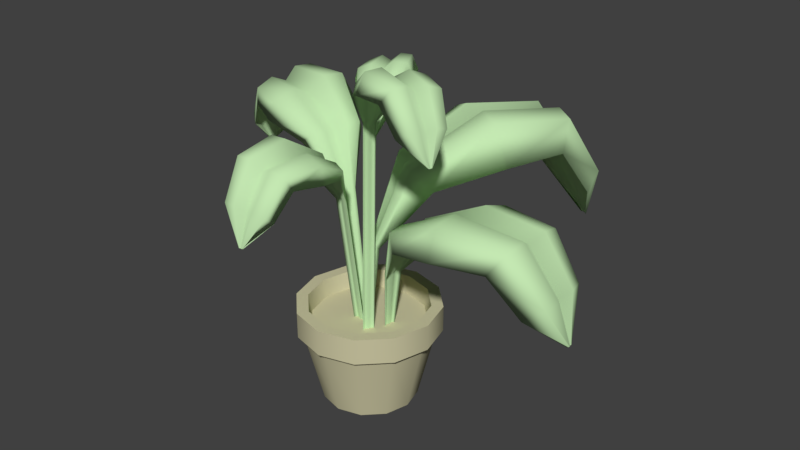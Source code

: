 # Source: plant.blend  (saved by Blender 2.79.0; exported with 4.5.12 LTS)
import bpy
from mathutils import Matrix  # noqa: F401  (used for matrix-valued properties, if any)

bpy.ops.wm.read_factory_settings(use_empty=True)
scene = bpy.context.scene
scene.name = 'Scene'

# ---- collections
col_collection_1 = bpy.data.collections.new('Collection 1'); scene.collection.children.link(col_collection_1)

# ---- materials (node trees are filled in below, after node groups)
mat_mat_pot = bpy.data.materials.new('Mat_Pot')
mat_mat_pot.alpha_threshold = 0.0
mat_mat_pot.use_transparent_shadow = False
mat_mat_pot.diffuse_color = (0.5926, 0.5626, 0.3599, 1.0)
mat_mat_pot.roughness = 0.5
mat_mat_plant = bpy.data.materials.new('Mat_Plant')
mat_mat_plant.alpha_threshold = 0.0
mat_mat_plant.use_transparent_shadow = False
mat_mat_plant.diffuse_color = (0.5498, 0.8, 0.4448, 1.0)
mat_mat_plant.roughness = 0.5

# ---- material node trees

# ---- world
world_world = bpy.data.worlds.new('World'); scene.world = world_world
world_world.color = (0.05088, 0.05088, 0.05088)
world_world.use_sun_shadow = False
world_world.sun_shadow_jitter_overblur = 0.0
world_world.cycles.sampling_method = 'MANUAL'

# ---- meshes
me_cylinder = bpy.data.meshes.new('Cylinder')
me_cylinder.from_pydata([(-2.876e-08, -0.003599, -0.1836), (-2.408e-08, 0.2822, -0.2539), (0.09182, -0.003599, -0.159), (0.127, 0.2822, -0.2199), (0.159, -0.003599, -0.09182), (0.2199, 0.2822, -0.127), (0.1836, -0.003599, -1.115e-07), (0.2539, 0.2822, -1.221e-07), (0.159, -0.003599, 0.09182), (0.2199, 0.2822, 0.127), (0.09182, -0.003599, 0.159), (0.127, 0.2822, 0.2199), (-1.031e-09, -0.003599, 0.1836), (1.426e-08, 0.2822, 0.2539), (-0.09182, -0.003599, 0.159), (-0.127, 0.2822, 0.2199), (-0.159, -0.003599, 0.09182), (-0.2199, 0.2822, 0.127), (-0.1836, -0.003599, -3.492e-08), (-0.2539, 0.2822, -1.615e-08), (-0.159, -0.003599, -0.09182), (-0.2199, 0.2822, -0.127), (-0.09182, -0.003599, -0.159), (-0.127, 0.2822, -0.2199), (-2.149e-08, 0.2838, -0.2774), (0.1387, 0.2838, -0.2402), (0.2402, 0.2838, -0.1387), (0.2774, 0.2838, -1.243e-07), (0.2402, 0.2838, 0.1387), (0.1387, 0.2838, 0.2402), (2.039e-08, 0.2838, 0.2774), (-0.1387, 0.2838, 0.2402), (-0.2402, 0.2838, 0.1387), (-0.2774, 0.2838, -8.546e-09), (-0.2402, 0.2838, -0.1387), (-0.1387, 0.2838, -0.2402), (-2.149e-08, 0.3852, -0.2774), (0.1387, 0.3852, -0.2402), (0.2402, 0.3852, -0.1387), (0.2774, 0.3852, -1.287e-07), (0.2402, 0.3852, 0.1387), (0.1387, 0.3852, 0.2402), (2.039e-08, 0.3852, 0.2774), (-0.1387, 0.3852, 0.2402), (-0.2402, 0.3852, 0.1387), (-0.2774, 0.3852, -1.298e-08), (-0.2402, 0.3852, -0.1387), (-0.1387, 0.3852, -0.2402), (-2.605e-08, 0.3852, -0.2325), (0.1162, 0.3852, -0.2013), (0.2013, 0.3852, -0.1162), (0.2325, 0.3852, -1.233e-07), (0.2013, 0.3852, 0.1162), (0.1162, 0.3852, 0.2013), (9.046e-09, 0.3852, 0.2325), (-0.1162, 0.3852, 0.2013), (-0.2013, 0.3852, 0.1162), (-0.2325, 0.3852, -2.636e-08), (-0.2013, 0.3852, -0.1162), (-0.1162, 0.3852, -0.2013), (0.08903, 0.3094, -0.01411), (0.09209, 0.3094, -0.006555), (0.09487, 0.3094, 0.01734), (0.09208, 0.3094, -0.02378), (0.0865, 0.3094, 0.0105), (0.08611, 0.3094, 0.001699), (0.09845, 0.3094, -0.02677), (0.09106, 0.3094, -0.02433), (0.08737, 0.3094, -0.01427), (0.09059, 0.3094, -0.006487), (0.08454, 0.3094, 0.001295), (0.08509, 0.3094, 0.01096), (0.1072, 0.5416, -0.01651), (0.1123, 0.5397, -0.003045), (0.117, 0.538, 0.03952), (0.1123, 0.5398, -0.03373), (0.103, 0.5432, 0.02734), (0.1023, 0.5434, 0.01166), (0.123, 0.5358, -0.03905), (0.1106, 0.5404, -0.03471), (0.1044, 0.5427, -0.01679), (0.1098, 0.5407, -0.002924), (0.0997, 0.5444, 0.01094), (0.1006, 0.5441, 0.02816), (0.2222, 0.7621, -0.0586), (0.239, 0.7482, -0.004889), (0.2542, 0.7356, 0.1649), (0.239, 0.7483, -0.1273), (0.2084, 0.7736, 0.1164), (0.2062, 0.7753, 0.05378), (0.2738, 0.7194, -0.1486), (0.2334, 0.7529, -0.1312), (0.2131, 0.7696, -0.05972), (0.2308, 0.755, -0.004406), (0.1976, 0.7825, 0.05091), (0.2006, 0.78, 0.1196), (0.4495, 0.8668, -0.08492), (0.455, 0.8353, -0.006042), (0.4601, 0.8067, 0.2433), (0.455, 0.8354, -0.1858), (0.4449, 0.8927, 0.172), (0.4442, 0.8968, 0.08011), (0.4666, 0.7699, -0.217), (0.4532, 0.8459, -0.1916), (0.4465, 0.8839, -0.08656), (0.4523, 0.8507, -0.005332), (0.4413, 0.9129, 0.07589), (0.4423, 0.9073, 0.1768), (0.6842, 0.8592, -0.07186), (0.6706, 0.836, -0.00547), (0.6583, 0.8149, 0.2044), (0.6707, 0.836, -0.1568), (0.6954, 0.8784, 0.1444), (0.6971, 0.8814, 0.06704), (0.6425, 0.7877, -0.183), (0.6752, 0.8438, -0.1616), (0.6915, 0.8718, -0.07324), (0.6773, 0.8474, -0.004872), (0.7041, 0.8933, 0.0635), (0.7016, 0.8891, 0.1484), (0.8073, 0.7019, -0.05873), (0.7891, 0.6898, -0.004895), (0.7726, 0.6788, 0.1653), (0.7891, 0.6898, -0.1276), (0.8223, 0.7118, 0.1166), (0.8246, 0.7134, 0.0539), (0.7513, 0.6648, -0.1489), (0.7952, 0.6939, -0.1315), (0.8171, 0.7084, -0.05985), (0.798, 0.6957, -0.00441), (0.8339, 0.7195, 0.05103), (0.8307, 0.7174, 0.1199), (0.8543, 0.5428, -0.007173), (0.8525, 0.5424, -0.002636), (0.8509, 0.542, 0.01171), (0.8525, 0.5424, -0.01298), (0.8558, 0.5432, 0.007605), (0.856, 0.5432, 0.002319), (0.8488, 0.5415, -0.01477), (0.8531, 0.5425, -0.01331), (0.8553, 0.5431, -0.007267), (0.8534, 0.5426, -0.002595), (0.8569, 0.5435, 0.002077), (0.8566, 0.5434, 0.007882), (0.01158, 0.3113, 0.02362), (0.02043, 0.3113, 0.02539), (0.04418, 0.3113, 0.03738), (0.004517, 0.3113, 0.01491), (0.03277, 0.3113, 0.04095), (0.02441, 0.3113, 0.03595), (0.005638, 0.3113, 0.007212), (0.003387, 0.3113, 0.01552), (0.01043, 0.3113, 0.02506), (0.01958, 0.3113, 0.02682), (0.02308, 0.3113, 0.03715), (0.03234, 0.3113, 0.04254), (0.01375, 0.6395, -0.003117), (0.02931, 0.637, 0.0003531), (0.07144, 0.6347, 0.02199), (0.0009566, 0.637, -0.01832), (0.05167, 0.6416, 0.02749), (0.03679, 0.6419, 0.01855), (0.002525, 0.6318, -0.03139), (-0.000989, 0.6378, -0.01734), (0.0118, 0.6409, -0.0007233), (0.02789, 0.6382, 0.002748), (0.03453, 0.6432, 0.02054), (0.05099, 0.6427, 0.03018), (0.04494, 0.9324, -0.135), (0.1048, 0.9139, -0.1178), (0.2709, 0.8972, -0.02836), (-0.008331, 0.914, -0.1923), (0.1981, 0.9476, -0.01561), (0.139, 0.9499, -0.05175), (-0.006697, 0.8757, -0.2374), (-0.01535, 0.9201, -0.1895), (0.03837, 0.9424, -0.1272), (0.1002, 0.923, -0.1099), (0.1311, 0.9594, -0.04554), (0.1964, 0.9561, -0.00646), (0.1591, 1.071, -0.3609), (0.2353, 1.03, -0.318), (0.4687, 0.9916, -0.1707), (0.06927, 1.03, -0.4275), (0.3935, 1.106, -0.2001), (0.3082, 1.111, -0.2554), (0.04753, 0.9428, -0.4571), (0.06284, 1.044, -0.4292), (0.1557, 1.094, -0.3591), (0.2343, 1.05, -0.315), (0.3026, 1.133, -0.2554), (0.3964, 1.125, -0.1948), (0.3141, 1.061, -0.5697), (0.3672, 1.03, -0.5167), (0.5535, 1.002, -0.3775), (0.2275, 1.031, -0.6089), (0.5206, 1.087, -0.4482), (0.4503, 1.091, -0.497), (0.1861, 0.9664, -0.5989), (0.2257, 1.041, -0.616), (0.3173, 1.078, -0.5773), (0.3718, 1.046, -0.5225), (0.4512, 1.107, -0.5055), (0.5282, 1.101, -0.4515), (0.4012, 0.8523, -0.6753), (0.4399, 0.8363, -0.6257), (0.587, 0.8218, -0.5068), (0.3266, 0.8364, -0.7005), (0.5723, 0.8656, -0.5823), (0.5158, 0.8676, -0.6227), (0.2839, 0.8031, -0.6786), (0.3267, 0.8417, -0.7085), (0.4062, 0.861, -0.6851), (0.4457, 0.8442, -0.6337), (0.5188, 0.8758, -0.6331), (0.5804, 0.873, -0.5881), (0.4775, 0.6411, -0.6873), (0.4806, 0.6405, -0.6829), (0.4928, 0.6399, -0.6727), (0.471, 0.6405, -0.6892), (0.492, 0.6416, -0.6797), (0.4873, 0.6416, -0.6831), (0.4671, 0.6393, -0.6869), (0.4711, 0.6407, -0.69), (0.478, 0.6414, -0.6883), (0.4812, 0.6408, -0.6837), (0.4876, 0.6419, -0.6841), (0.4928, 0.6418, -0.6803), (-0.006166, 0.3132, 0.03334), (-0.01458, 0.3132, 0.0366), (-0.04105, 0.3132, 0.03926), (0.004476, 0.3132, 0.03688), (-0.03335, 0.3132, 0.03012), (-0.0236, 0.3132, 0.02984), (0.00767, 0.3132, 0.04398), (0.005102, 0.3132, 0.03576), (-0.005963, 0.3132, 0.0315), (-0.01463, 0.3132, 0.03494), (-0.02313, 0.3132, 0.02811), (-0.03383, 0.3132, 0.02855), (-0.02457, 0.8227, 0.0933), (-0.03318, 0.8212, 0.09642), (-0.0603, 0.8199, 0.09896), (-0.01366, 0.8212, 0.09672), (-0.05242, 0.8239, 0.09018), (-0.04244, 0.824, 0.08992), (-0.01038, 0.8182, 0.1035), (-0.01302, 0.8217, 0.09564), (-0.02436, 0.8234, 0.09153), (-0.03323, 0.8219, 0.09482), (-0.04195, 0.8248, 0.08825), (-0.05292, 0.8245, 0.08867), (0.001076, 0.9911, 0.1669), (-0.03326, 0.9805, 0.177), (-0.1414, 0.9709, 0.185), (0.04463, 0.9805, 0.1782), (-0.1101, 0.9998, 0.1564), (-0.07026, 1.001, 0.1556), (0.05779, 0.9585, 0.2006), (0.04718, 0.9841, 0.1747), (0.001877, 0.9969, 0.1611), (-0.03349, 0.9857, 0.1718), (-0.06835, 1.007, 0.1502), (-0.1121, 1.005, 0.1514), (0.01557, 1.071, 0.3117), (-0.03467, 1.047, 0.3145), (-0.1934, 1.025, 0.3152), (0.07971, 1.047, 0.3162), (-0.1478, 1.091, 0.3063), (-0.08936, 1.094, 0.3067), (0.09943, 0.9971, 0.3239), (0.08338, 1.055, 0.3151), (0.01664, 1.084, 0.3098), (-0.03509, 1.059, 0.3127), (-0.08666, 1.106, 0.3049), (-0.1509, 1.102, 0.3046), (0.004936, 1.065, 0.4609), (-0.03717, 1.048, 0.4516), (-0.1706, 1.031, 0.4417), (0.05911, 1.048, 0.4532), (-0.1327, 1.08, 0.4659), (-0.08356, 1.082, 0.4677), (0.07608, 1.011, 0.4355), (0.06214, 1.054, 0.4561), (0.005742, 1.075, 0.4656), (-0.03761, 1.056, 0.4559), (-0.08137, 1.091, 0.4722), (-0.1354, 1.088, 0.4698), (-0.004636, 0.9451, 0.5391), (-0.0387, 0.9358, 0.527), (-0.1468, 0.9275, 0.5148), (0.03936, 0.9359, 0.5282), (-0.1163, 0.9527, 0.5469), (-0.07646, 0.9539, 0.549), (0.05327, 0.9167, 0.5044), (0.0418, 0.939, 0.5321), (-0.004021, 0.9501, 0.5454), (-0.0391, 0.9404, 0.5326), (-0.07472, 0.9586, 0.555), (-0.1185, 0.9569, 0.5522), (-0.0379, 0.8236, 0.5685), (-0.04077, 0.8232, 0.5673), (-0.04988, 0.8229, 0.5661), (-0.03419, 0.8232, 0.5674), (-0.04732, 0.8238, 0.5693), (-0.04396, 0.8239, 0.5695), (-0.03301, 0.8225, 0.5651), (-0.03399, 0.8233, 0.5678), (-0.03785, 0.8238, 0.5691), (-0.0408, 0.8234, 0.5679), (-0.04381, 0.8241, 0.5701), (-0.0475, 0.824, 0.5698), (-0.05415, 0.3102, -0.00784), (-0.05526, 0.3102, -0.01875), (-0.04986, 0.3102, -0.05065), (-0.06173, 0.3102, 0.003497), (-0.04162, 0.3102, -0.03868), (-0.04443, 0.3102, -0.02716), (-0.07108, 0.3102, 0.004959), (-0.06062, 0.3102, 0.004592), (-0.05206, 0.3102, -0.007011), (-0.0533, 0.3102, -0.01827), (-0.04255, 0.3102, -0.02605), (-0.03962, 0.3102, -0.03874), (-0.1226, 0.7907, -0.02233), (-0.1235, 0.7889, -0.03343), (-0.1178, 0.7873, -0.06605), (-0.1302, 0.7889, -0.01064), (-0.11, 0.7921, -0.05398), (-0.1129, 0.7923, -0.04219), (-0.1392, 0.7853, -0.008987), (-0.1291, 0.7895, -0.009538), (-0.1206, 0.7916, -0.02152), (-0.1216, 0.7898, -0.03298), (-0.1111, 0.7932, -0.04109), (-0.1081, 0.7929, -0.05408), (-0.2172, 0.9955, -0.01595), (-0.218, 0.9826, -0.05948), (-0.1926, 0.9709, -0.1889), (-0.2445, 0.9826, 0.03148), (-0.169, 1.006, -0.1429), (-0.181, 1.008, -0.09597), (-0.275, 0.9558, 0.0397), (-0.2412, 0.9869, 0.03559), (-0.2107, 1.002, -0.01315), (-0.2118, 0.9889, -0.05806), (-0.1752, 1.014, -0.09197), (-0.1626, 1.012, -0.1437), (-0.3917, 1.093, -0.04559), (-0.3787, 1.063, -0.1054), (-0.3285, 1.037, -0.2917), (-0.4176, 1.064, 0.02816), (-0.3326, 1.117, -0.2354), (-0.352, 1.121, -0.167), (-0.433, 1.003, 0.04882), (-0.4175, 1.073, 0.03283), (-0.3898, 1.109, -0.04372), (-0.3765, 1.078, -0.1053), (-0.3508, 1.136, -0.1633), (-0.3297, 1.13, -0.2384), (-0.5632, 1.086, -0.1061), (-0.5387, 1.064, -0.1525), (-0.4842, 1.044, -0.3057), (-0.5715, 1.064, -0.04007), (-0.5247, 1.104, -0.2691), (-0.5427, 1.106, -0.2121), (-0.5563, 1.019, -0.01449), (-0.5759, 1.071, -0.03746), (-0.5689, 1.097, -0.1067), (-0.5436, 1.075, -0.1544), (-0.5486, 1.117, -0.2109), (-0.5285, 1.114, -0.2735), (-0.6518, 0.9395, -0.1425), (-0.6266, 0.9283, -0.1785), (-0.5775, 0.9181, -0.3014), (-0.6532, 0.9283, -0.0874), (-0.625, 0.9487, -0.276), (-0.6403, 0.9502, -0.2299), (-0.6297, 0.905, -0.06341), (-0.6586, 0.9321, -0.0858), (-0.6593, 0.9456, -0.1438), (-0.6331, 0.9338, -0.1808), (-0.6478, 0.9559, -0.2298), (-0.6305, 0.9539, -0.2802), (-0.6755, 0.7918, -0.191), (-0.6732, 0.7913, -0.1939), (-0.6689, 0.791, -0.2042), (-0.6755, 0.7913, -0.1863), (-0.6734, 0.7921, -0.2023), (-0.6747, 0.7922, -0.1984), (-0.6731, 0.7905, -0.1841), (-0.676, 0.7915, -0.1861), (-0.6763, 0.792, -0.1911), (-0.6739, 0.7915, -0.1942), (-0.6755, 0.7924, -0.1984), (-0.674, 0.7923, -0.2026), (0.05506, 0.3059, 0.06026), (0.05493, 0.3059, 0.06828), (0.04827, 0.3059, 0.09099), (0.06154, 0.3059, 0.05268), (0.04331, 0.3059, 0.08159), (0.04634, 0.3059, 0.07346), (0.06846, 0.3059, 0.05242), (0.06083, 0.3059, 0.05179), (0.05362, 0.3059, 0.05948), (0.05354, 0.3059, 0.06777), (0.04507, 0.3059, 0.07249), (0.04185, 0.3059, 0.08146), (0.104, 1.151, 0.09558), (0.1037, 1.15, 0.1037), (0.09674, 1.148, 0.1269), (0.1105, 1.15, 0.08774), (0.09214, 1.152, 0.1175), (0.09526, 1.152, 0.1092), (0.1172, 1.147, 0.08732), (0.1098, 1.15, 0.08685), (0.1026, 1.152, 0.09482), (0.1024, 1.15, 0.1032), (0.09405, 1.153, 0.1082), (0.09072, 1.152, 0.1174), (0.1733, 1.301, 0.09907), (0.1701, 1.291, 0.1308), (0.1405, 1.283, 0.2226), (0.1972, 1.291, 0.06697), (0.1274, 1.308, 0.1872), (0.1401, 1.31, 0.1541), (0.22, 1.272, 0.06361), (0.1951, 1.294, 0.06369), (0.1688, 1.306, 0.09648), (0.1657, 1.296, 0.1292), (0.1362, 1.314, 0.1507), (0.1226, 1.313, 0.1872), (0.2975, 1.372, 0.1356), (0.2829, 1.35, 0.1779), (0.2304, 1.331, 0.3089), (0.3227, 1.35, 0.08425), (0.2383, 1.389, 0.2684), (0.2582, 1.392, 0.2204), (0.3356, 1.306, 0.07057), (0.323, 1.358, 0.08085), (0.2962, 1.383, 0.1341), (0.2813, 1.361, 0.1777), (0.2577, 1.403, 0.2176), (0.2359, 1.399, 0.2704), (0.4168, 1.367, 0.1943), (0.3951, 1.351, 0.2259), (0.3423, 1.336, 0.3325), (0.4286, 1.351, 0.147), (0.3749, 1.38, 0.3094), (0.3929, 1.382, 0.2695), (0.4197, 1.318, 0.1271), (0.432, 1.356, 0.1455), (0.421, 1.375, 0.1952), (0.3984, 1.359, 0.2277), (0.3973, 1.39, 0.2692), (0.3772, 1.387, 0.3129), (0.4781, 1.26, 0.2283), (0.4567, 1.251, 0.2523), (0.4105, 1.244, 0.3374), (0.4838, 1.252, 0.1884), (0.4471, 1.266, 0.323), (0.4622, 1.267, 0.2908), (0.4688, 1.234, 0.169), (0.4879, 1.254, 0.1877), (0.4834, 1.264, 0.2299), (0.4612, 1.256, 0.2546), (0.4677, 1.272, 0.2914), (0.4508, 1.27, 0.3266), (0.4912, 1.152, 0.2656), (0.4892, 1.151, 0.2675), (0.4852, 1.151, 0.2747), (0.4915, 1.151, 0.2622), (0.4887, 1.152, 0.2736), (0.4899, 1.152, 0.2709), (0.49, 1.151, 0.2604), (0.4919, 1.151, 0.2621), (0.4917, 1.152, 0.2657), (0.4897, 1.151, 0.2678), (0.4905, 1.152, 0.271), (0.489, 1.152, 0.2739), (-0.03675, 0.2688, -0.009023), (-0.03192, 0.2688, -0.01417), (-0.01417, 0.2688, -0.025), (-0.04545, 0.2688, -0.007922), (-0.0165, 0.2688, -0.01595), (-0.02327, 0.2688, -0.01245), (-0.0501, 0.2688, -0.01184), (-0.04551, 0.2688, -0.00692), (-0.03627, 0.2688, -0.007661), (-0.03132, 0.2688, -0.01301), (-0.02302, 0.2688, -0.01107), (-0.01563, 0.2688, -0.01501), (-0.04773, 1.011, -0.06094), (-0.04271, 1.01, -0.06605), (-0.02446, 1.009, -0.07701), (-0.05657, 1.01, -0.05966), (-0.02704, 1.012, -0.06816), (-0.03399, 1.012, -0.0646), (-0.06119, 1.008, -0.06335), (-0.05666, 1.011, -0.05868), (-0.04727, 1.012, -0.05962), (-0.04213, 1.011, -0.06494), (-0.03377, 1.013, -0.06326), (-0.02618, 1.013, -0.06726), (-0.09068, 1.143, -0.1041), (-0.06992, 1.135, -0.1229), (0.003611, 1.127, -0.1651), (-0.1252, 1.135, -0.09736), (-0.008782, 1.15, -0.1343), (-0.0366, 1.151, -0.1203), (-0.1421, 1.118, -0.1087), (-0.1258, 1.138, -0.09402), (-0.08929, 1.148, -0.09977), (-0.06799, 1.139, -0.1193), (-0.0361, 1.155, -0.1158), (-0.005688, 1.154, -0.1315), (-0.1499, 1.206, -0.2013), (-0.1154, 1.187, -0.2202), (-0.003845, 1.17, -0.2744), (-0.1966, 1.187, -0.1828), (-0.03289, 1.221, -0.2527), (-0.07424, 1.223, -0.2332), (-0.2131, 1.148, -0.1815), (-0.1988, 1.193, -0.1807), (-0.15, 1.216, -0.1996), (-0.1145, 1.196, -0.2191), (-0.07555, 1.233, -0.2311), (-0.03018, 1.23, -0.2525), (-0.1929, 1.201, -0.31), (-0.16, 1.187, -0.3177), (-0.06269, 1.175, -0.3558), (-0.2284, 1.187, -0.2862), (-0.09751, 1.212, -0.3601), (-0.1328, 1.214, -0.3448), (-0.2344, 1.158, -0.268), (-0.2315, 1.192, -0.2873), (-0.195, 1.209, -0.313), (-0.1612, 1.194, -0.3208), (-0.1359, 1.221, -0.3472), (-0.09698, 1.219, -0.3637), (-0.2125, 1.107, -0.3683), (-0.1844, 1.1, -0.3713), (-0.1041, 1.093, -0.3993), (-0.2399, 1.1, -0.3458), (-0.1365, 1.113, -0.4116), (-0.1653, 1.114, -0.3996), (-0.2416, 1.085, -0.3243), (-0.2429, 1.102, -0.3477), (-0.2151, 1.111, -0.3725), (-0.1861, 1.103, -0.3755), (-0.1685, 1.118, -0.4032), (-0.1367, 1.116, -0.4161), (-0.1991, 1.012, -0.4003), (-0.1966, 1.012, -0.4004), (-0.1898, 1.012, -0.4027), (-0.2013, 1.012, -0.3983), (-0.1927, 1.012, -0.404), (-0.1951, 1.012, -0.403), (-0.2013, 1.011, -0.3962), (-0.2016, 1.012, -0.3985), (-0.1993, 1.012, -0.4007), (-0.1968, 1.012, -0.4008), (-0.1954, 1.012, -0.4034), (-0.1927, 1.012, -0.4045), (-2.149e-08, 0.2838, -0.2774), (0.1387, 0.2838, -0.2402), (0.2402, 0.2838, -0.1387), (0.2774, 0.2838, -1.243e-07), (0.2402, 0.2838, 0.1387), (0.1387, 0.2838, 0.2402), (2.039e-08, 0.2838, 0.2774), (-0.1387, 0.2838, 0.2402), (-0.2402, 0.2838, 0.1387), (-0.2774, 0.2838, -8.546e-09), (-0.2402, 0.2838, -0.1387), (-0.1387, 0.2838, -0.2402), (-2.149e-08, 0.3852, -0.2774), (0.1387, 0.3852, -0.2402), (0.2402, 0.3852, -0.1387), (0.2774, 0.3852, -1.287e-07), (0.2402, 0.3852, 0.1387), (0.1387, 0.3852, 0.2402), (2.039e-08, 0.3852, 0.2774), (-0.1387, 0.3852, 0.2402), (-0.2402, 0.3852, 0.1387), (-0.2774, 0.3852, -1.298e-08), (-0.2402, 0.3852, -0.1387), (-0.1387, 0.3852, -0.2402), (-2.749e-08, 0.3168, -0.2193), (0.1097, 0.3168, -0.19), (0.19, 0.3168, -0.1097), (0.2193, 0.3168, -1.193e-07), (0.19, 0.3168, 0.1097), (0.1097, 0.3168, 0.19), (5.63e-09, 0.3168, 0.2193), (-0.1097, 0.3168, 0.19), (-0.19, 0.3168, 0.1097), (-0.2193, 0.3168, -2.779e-08), (-0.19, 0.3168, -0.1097), (-0.1097, 0.3168, -0.19), (-2.876e-08, -0.003599, -0.1836), (-2.408e-08, 0.2822, -0.2539), (0.09182, -0.003599, -0.159), (0.127, 0.2822, -0.2199), (0.159, -0.003599, -0.09182), (0.2199, 0.2822, -0.127), (0.1836, -0.003599, -1.115e-07), (0.2539, 0.2822, -1.221e-07), (0.159, -0.003599, 0.09182), (0.2199, 0.2822, 0.127), (0.09182, -0.003599, 0.159), (0.127, 0.2822, 0.2199), (-1.031e-09, -0.003599, 0.1836), (1.426e-08, 0.2822, 0.2539), (-0.09182, -0.003599, 0.159), (-0.127, 0.2822, 0.2199), (-0.159, -0.003599, 0.09182), (-0.2199, 0.2822, 0.127), (-0.1836, -0.003599, -3.492e-08), (-0.2539, 0.2822, -1.615e-08), (-0.159, -0.003599, -0.09182), (-0.2199, 0.2822, -0.127), (-0.09182, -0.003599, -0.159), (-0.127, 0.2822, -0.2199), (-2.605e-08, 0.3852, -0.2325), (0.1162, 0.3852, -0.2013), (0.2013, 0.3852, -0.1162), (0.2325, 0.3852, -1.233e-07), (0.2013, 0.3852, 0.1162), (0.1162, 0.3852, 0.2013), (9.046e-09, 0.3852, 0.2325), (-0.1162, 0.3852, 0.2013), (-0.2013, 0.3852, 0.1162), (-0.2325, 0.3852, -2.636e-08), (-0.2013, 0.3852, -0.1162), (-0.1162, 0.3852, -0.2013), (-2.749e-08, 0.3168, -0.2193), (0.1097, 0.3168, -0.19), (0.19, 0.3168, -0.1097), (0.2193, 0.3168, -1.193e-07), (0.19, 0.3168, 0.1097), (0.1097, 0.3168, 0.19), (5.63e-09, 0.3168, 0.2193), (-0.1097, 0.3168, 0.19), (-0.19, 0.3168, 0.1097), (-0.2193, 0.3168, -2.779e-08), (-0.19, 0.3168, -0.1097), (-0.1097, 0.3168, -0.19)], [], [(19, 17, 32, 33), (0, 2, 4, 6, 8, 10, 12, 14, 16, 18, 20, 22), (17, 15, 31, 32), (15, 13, 30, 31), (13, 11, 29, 30), (11, 9, 28, 29), (9, 7, 27, 28), (1, 23, 35, 24), (3, 1, 24, 25), (7, 5, 26, 27), (23, 21, 34, 35), (5, 3, 25, 26), (21, 19, 33, 34), (47, 46, 58, 59), (37, 36, 48, 49), (44, 43, 55, 56), (41, 40, 52, 53), (36, 47, 59, 48), (38, 37, 49, 50), (45, 44, 56, 57), (42, 41, 53, 54), (39, 38, 50, 51), (46, 45, 57, 58), (43, 42, 54, 55), (40, 39, 51, 52), (67, 79, 78, 66), (66, 78, 75, 63), (71, 83, 82, 70), (60, 72, 73, 61), (68, 80, 79, 67), (64, 76, 74, 62), (61, 73, 77, 65), (69, 81, 80, 68), (63, 75, 72, 60), (62, 74, 83, 71), (65, 77, 76, 64), (70, 82, 81, 69), (74, 86, 95, 83), (73, 85, 89, 77), (81, 93, 92, 80), (75, 87, 84, 72), (77, 89, 88, 76), (82, 94, 93, 81), (72, 84, 85, 73), (79, 91, 90, 78), (78, 90, 87, 75), (83, 95, 94, 82), (80, 92, 91, 79), (76, 88, 86, 74), (88, 100, 98, 86), (86, 98, 107, 95), (85, 97, 101, 89), (93, 105, 104, 92), (87, 99, 96, 84), (89, 101, 100, 88), (94, 106, 105, 93), (91, 103, 102, 90), (90, 102, 99, 87), (95, 107, 106, 94), (84, 96, 97, 85), (92, 104, 103, 91), (100, 112, 110, 98), (98, 110, 119, 107), (97, 109, 113, 101), (105, 117, 116, 104), (99, 111, 108, 96), (101, 113, 112, 100), (106, 118, 117, 105), (103, 115, 114, 102), (102, 114, 111, 99), (107, 119, 118, 106), (96, 108, 109, 97), (104, 116, 115, 103), (116, 128, 127, 115), (112, 124, 122, 110), (110, 122, 131, 119), (109, 121, 125, 113), (117, 129, 128, 116), (111, 123, 120, 108), (113, 125, 124, 112), (118, 130, 129, 117), (115, 127, 126, 114), (114, 126, 123, 111), (119, 131, 130, 118), (108, 120, 121, 109), (120, 132, 133, 121), (128, 140, 139, 127), (124, 136, 134, 122), (122, 134, 143, 131), (121, 133, 137, 125), (129, 141, 140, 128), (123, 135, 132, 120), (125, 137, 136, 124), (130, 142, 141, 129), (127, 139, 138, 126), (126, 138, 135, 123), (131, 143, 142, 130), (151, 163, 162, 150), (150, 162, 159, 147), (155, 167, 166, 154), (144, 156, 157, 145), (152, 164, 163, 151), (148, 160, 158, 146), (145, 157, 161, 149), (153, 165, 164, 152), (147, 159, 156, 144), (146, 158, 167, 155), (149, 161, 160, 148), (154, 166, 165, 153), (158, 170, 179, 167), (157, 169, 173, 161), (165, 177, 176, 164), (159, 171, 168, 156), (161, 173, 172, 160), (166, 178, 177, 165), (156, 168, 169, 157), (163, 175, 174, 162), (162, 174, 171, 159), (167, 179, 178, 166), (164, 176, 175, 163), (160, 172, 170, 158), (172, 184, 182, 170), (170, 182, 191, 179), (169, 181, 185, 173), (177, 189, 188, 176), (171, 183, 180, 168), (173, 185, 184, 172), (178, 190, 189, 177), (175, 187, 186, 174), (174, 186, 183, 171), (179, 191, 190, 178), (168, 180, 181, 169), (176, 188, 187, 175), (184, 196, 194, 182), (182, 194, 203, 191), (181, 193, 197, 185), (189, 201, 200, 188), (183, 195, 192, 180), (185, 197, 196, 184), (190, 202, 201, 189), (187, 199, 198, 186), (186, 198, 195, 183), (191, 203, 202, 190), (180, 192, 193, 181), (188, 200, 199, 187), (200, 212, 211, 199), (196, 208, 206, 194), (194, 206, 215, 203), (193, 205, 209, 197), (201, 213, 212, 200), (195, 207, 204, 192), (197, 209, 208, 196), (202, 214, 213, 201), (199, 211, 210, 198), (198, 210, 207, 195), (203, 215, 214, 202), (192, 204, 205, 193), (204, 216, 217, 205), (212, 224, 223, 211), (208, 220, 218, 206), (206, 218, 227, 215), (205, 217, 221, 209), (213, 225, 224, 212), (207, 219, 216, 204), (209, 221, 220, 208), (214, 226, 225, 213), (211, 223, 222, 210), (210, 222, 219, 207), (215, 227, 226, 214), (235, 247, 246, 234), (234, 246, 243, 231), (239, 251, 250, 238), (228, 240, 241, 229), (236, 248, 247, 235), (232, 244, 242, 230), (229, 241, 245, 233), (237, 249, 248, 236), (231, 243, 240, 228), (230, 242, 251, 239), (233, 245, 244, 232), (238, 250, 249, 237), (242, 254, 263, 251), (241, 253, 257, 245), (249, 261, 260, 248), (243, 255, 252, 240), (245, 257, 256, 244), (250, 262, 261, 249), (240, 252, 253, 241), (247, 259, 258, 246), (246, 258, 255, 243), (251, 263, 262, 250), (248, 260, 259, 247), (244, 256, 254, 242), (256, 268, 266, 254), (254, 266, 275, 263), (253, 265, 269, 257), (261, 273, 272, 260), (255, 267, 264, 252), (257, 269, 268, 256), (262, 274, 273, 261), (259, 271, 270, 258), (258, 270, 267, 255), (263, 275, 274, 262), (252, 264, 265, 253), (260, 272, 271, 259), (268, 280, 278, 266), (266, 278, 287, 275), (265, 277, 281, 269), (273, 285, 284, 272), (267, 279, 276, 264), (269, 281, 280, 268), (274, 286, 285, 273), (271, 283, 282, 270), (270, 282, 279, 267), (275, 287, 286, 274), (264, 276, 277, 265), (272, 284, 283, 271), (284, 296, 295, 283), (280, 292, 290, 278), (278, 290, 299, 287), (277, 289, 293, 281), (285, 297, 296, 284), (279, 291, 288, 276), (281, 293, 292, 280), (286, 298, 297, 285), (283, 295, 294, 282), (282, 294, 291, 279), (287, 299, 298, 286), (276, 288, 289, 277), (288, 300, 301, 289), (296, 308, 307, 295), (292, 304, 302, 290), (290, 302, 311, 299), (289, 301, 305, 293), (297, 309, 308, 296), (291, 303, 300, 288), (293, 305, 304, 292), (298, 310, 309, 297), (295, 307, 306, 294), (294, 306, 303, 291), (299, 311, 310, 298), (319, 331, 330, 318), (318, 330, 327, 315), (323, 335, 334, 322), (312, 324, 325, 313), (320, 332, 331, 319), (316, 328, 326, 314), (313, 325, 329, 317), (321, 333, 332, 320), (315, 327, 324, 312), (314, 326, 335, 323), (317, 329, 328, 316), (322, 334, 333, 321), (326, 338, 347, 335), (325, 337, 341, 329), (333, 345, 344, 332), (327, 339, 336, 324), (329, 341, 340, 328), (334, 346, 345, 333), (324, 336, 337, 325), (331, 343, 342, 330), (330, 342, 339, 327), (335, 347, 346, 334), (332, 344, 343, 331), (328, 340, 338, 326), (340, 352, 350, 338), (338, 350, 359, 347), (337, 349, 353, 341), (345, 357, 356, 344), (339, 351, 348, 336), (341, 353, 352, 340), (346, 358, 357, 345), (343, 355, 354, 342), (342, 354, 351, 339), (347, 359, 358, 346), (336, 348, 349, 337), (344, 356, 355, 343), (352, 364, 362, 350), (350, 362, 371, 359), (349, 361, 365, 353), (357, 369, 368, 356), (351, 363, 360, 348), (353, 365, 364, 352), (358, 370, 369, 357), (355, 367, 366, 354), (354, 366, 363, 351), (359, 371, 370, 358), (348, 360, 361, 349), (356, 368, 367, 355), (368, 380, 379, 367), (364, 376, 374, 362), (362, 374, 383, 371), (361, 373, 377, 365), (369, 381, 380, 368), (363, 375, 372, 360), (365, 377, 376, 364), (370, 382, 381, 369), (367, 379, 378, 366), (366, 378, 375, 363), (371, 383, 382, 370), (360, 372, 373, 361), (372, 384, 385, 373), (380, 392, 391, 379), (376, 388, 386, 374), (374, 386, 395, 383), (373, 385, 389, 377), (381, 393, 392, 380), (375, 387, 384, 372), (377, 389, 388, 376), (382, 394, 393, 381), (379, 391, 390, 378), (378, 390, 387, 375), (383, 395, 394, 382), (403, 415, 414, 402), (402, 414, 411, 399), (407, 419, 418, 406), (396, 408, 409, 397), (404, 416, 415, 403), (400, 412, 410, 398), (397, 409, 413, 401), (405, 417, 416, 404), (399, 411, 408, 396), (398, 410, 419, 407), (401, 413, 412, 400), (406, 418, 417, 405), (410, 422, 431, 419), (409, 421, 425, 413), (417, 429, 428, 416), (411, 423, 420, 408), (413, 425, 424, 412), (418, 430, 429, 417), (408, 420, 421, 409), (415, 427, 426, 414), (414, 426, 423, 411), (419, 431, 430, 418), (416, 428, 427, 415), (412, 424, 422, 410), (424, 436, 434, 422), (422, 434, 443, 431), (421, 433, 437, 425), (429, 441, 440, 428), (423, 435, 432, 420), (425, 437, 436, 424), (430, 442, 441, 429), (427, 439, 438, 426), (426, 438, 435, 423), (431, 443, 442, 430), (420, 432, 433, 421), (428, 440, 439, 427), (436, 448, 446, 434), (434, 446, 455, 443), (433, 445, 449, 437), (441, 453, 452, 440), (435, 447, 444, 432), (437, 449, 448, 436), (442, 454, 453, 441), (439, 451, 450, 438), (438, 450, 447, 435), (443, 455, 454, 442), (432, 444, 445, 433), (440, 452, 451, 439), (452, 464, 463, 451), (448, 460, 458, 446), (446, 458, 467, 455), (445, 457, 461, 449), (453, 465, 464, 452), (447, 459, 456, 444), (449, 461, 460, 448), (454, 466, 465, 453), (451, 463, 462, 450), (450, 462, 459, 447), (455, 467, 466, 454), (444, 456, 457, 445), (456, 468, 469, 457), (464, 476, 475, 463), (460, 472, 470, 458), (458, 470, 479, 467), (457, 469, 473, 461), (465, 477, 476, 464), (459, 471, 468, 456), (461, 473, 472, 460), (466, 478, 477, 465), (463, 475, 474, 462), (462, 474, 471, 459), (467, 479, 478, 466), (487, 499, 498, 486), (486, 498, 495, 483), (491, 503, 502, 490), (480, 492, 493, 481), (488, 500, 499, 487), (484, 496, 494, 482), (481, 493, 497, 485), (489, 501, 500, 488), (483, 495, 492, 480), (482, 494, 503, 491), (485, 497, 496, 484), (490, 502, 501, 489), (494, 506, 515, 503), (493, 505, 509, 497), (501, 513, 512, 500), (495, 507, 504, 492), (497, 509, 508, 496), (502, 514, 513, 501), (492, 504, 505, 493), (499, 511, 510, 498), (498, 510, 507, 495), (503, 515, 514, 502), (500, 512, 511, 499), (496, 508, 506, 494), (508, 520, 518, 506), (506, 518, 527, 515), (505, 517, 521, 509), (513, 525, 524, 512), (507, 519, 516, 504), (509, 521, 520, 508), (514, 526, 525, 513), (511, 523, 522, 510), (510, 522, 519, 507), (515, 527, 526, 514), (504, 516, 517, 505), (512, 524, 523, 511), (520, 532, 530, 518), (518, 530, 539, 527), (517, 529, 533, 521), (525, 537, 536, 524), (519, 531, 528, 516), (521, 533, 532, 520), (526, 538, 537, 525), (523, 535, 534, 522), (522, 534, 531, 519), (527, 539, 538, 526), (516, 528, 529, 517), (524, 536, 535, 523), (536, 548, 547, 535), (532, 544, 542, 530), (530, 542, 551, 539), (529, 541, 545, 533), (537, 549, 548, 536), (531, 543, 540, 528), (533, 545, 544, 532), (538, 550, 549, 537), (535, 547, 546, 534), (534, 546, 543, 531), (539, 551, 550, 538), (528, 540, 541, 529), (540, 552, 553, 541), (548, 560, 559, 547), (544, 556, 554, 542), (542, 554, 563, 551), (541, 553, 557, 545), (549, 561, 560, 548), (543, 555, 552, 540), (545, 557, 556, 544), (550, 562, 561, 549), (547, 559, 558, 546), (546, 558, 555, 543), (551, 563, 562, 550), (565, 564, 576, 577), (572, 571, 583, 584), (569, 568, 580, 581), (564, 575, 587, 576), (566, 565, 577, 578), (573, 572, 584, 585), (570, 569, 581, 582), (567, 566, 578, 579), (574, 573, 585, 586), (571, 570, 582, 583), (568, 567, 579, 580), (575, 574, 586, 587), (589, 588, 599, 598, 597, 596, 595, 594, 593, 592, 591, 590), (600, 601, 603, 602), (602, 603, 605, 604), (604, 605, 607, 606), (606, 607, 609, 608), (608, 609, 611, 610), (610, 611, 613, 612), (612, 613, 615, 614), (614, 615, 617, 616), (616, 617, 619, 618), (618, 619, 621, 620), (620, 621, 623, 622), (622, 623, 601, 600), (628, 627, 639, 640), (635, 634, 646, 647), (625, 624, 636, 637), (632, 631, 643, 644), (629, 628, 640, 641), (624, 635, 647, 636), (626, 625, 637, 638), (633, 632, 644, 645), (630, 629, 641, 642), (627, 626, 638, 639), (634, 633, 645, 646), (631, 630, 642, 643)])
me_cylinder.polygons.foreach_set('use_smooth', [True] * 494)
me_cylinder.polygons.foreach_set('material_index', [0, 0, 0, 0, 0, 0, 0, 0, 0, 0, 0, 0, 0, 0, 0, 0, 0, 0, 0, 0, 0, 0, 0, 0, 0, 1, 1, 1, 1, 1, 1, 1, 1, 1, 1, 1, 1, 1, 1, 1, 1, 1, 1, 1, 1, 1, 1, 1, 1, 1, 1, 1, 1, 1, 1, 1, 1, 1, 1, 1, 1, 1, 1, 1, 1, 1, 1, 1, 1, 1, 1, 1, 1, 1, 1, 1, 1, 1, 1, 1, 1, 1, 1, 1, 1, 1, 1, 1, 1, 1, 1, 1, 1, 1, 1, 1, 1, 1, 1, 1, 1, 1, 1, 1, 1, 1, 1, 1, 1, 1, 1, 1, 1, 1, 1, 1, 1, 1, 1, 1, 1, 1, 1, 1, 1, 1, 1, 1, 1, 1, 1, 1, 1, 1, 1, 1, 1, 1, 1, 1, 1, 1, 1, 1, 1, 1, 1, 1, 1, 1, 1, 1, 1, 1, 1, 1, 1, 1, 1, 1, 1, 1, 1, 1, 1, 1, 1, 1, 1, 1, 1, 1, 1, 1, 1, 1, 1, 1, 1, 1, 1, 1, 1, 1, 1, 1, 1, 1, 1, 1, 1, 1, 1, 1, 1, 1, 1, 1, 1, 1, 1, 1, 1, 1, 1, 1, 1, 1, 1, 1, 1, 1, 1, 1, 1, 1, 1, 1, 1, 1, 1, 1, 1, 1, 1, 1, 1, 1, 1, 1, 1, 1, 1, 1, 1, 1, 1, 1, 1, 1, 1, 1, 1, 1, 1, 1, 1, 1, 1, 1, 1, 1, 1, 1, 1, 1, 1, 1, 1, 1, 1, 1, 1, 1, 1, 1, 1, 1, 1, 1, 1, 1, 1, 1, 1, 1, 1, 1, 1, 1, 1, 1, 1, 1, 1, 1, 1, 1, 1, 1, 1, 1, 1, 1, 1, 1, 1, 1, 1, 1, 1, 1, 1, 1, 1, 1, 1, 1, 1, 1, 1, 1, 1, 1, 1, 1, 1, 1, 1, 1, 1, 1, 1, 1, 1, 1, 1, 1, 1, 1, 1, 1, 1, 1, 1, 1, 1, 1, 1, 1, 1, 1, 1, 1, 1, 1, 1, 1, 1, 1, 1, 1, 1, 1, 1, 1, 1, 1, 1, 1, 1, 1, 1, 1, 1, 1, 1, 1, 1, 1, 1, 1, 1, 1, 1, 1, 1, 1, 1, 1, 1, 1, 1, 1, 1, 1, 1, 1, 1, 1, 1, 1, 1, 1, 1, 1, 1, 1, 1, 1, 1, 1, 1, 1, 1, 1, 1, 1, 1, 1, 1, 1, 1, 1, 1, 1, 1, 1, 1, 1, 1, 1, 1, 1, 1, 1, 1, 1, 1, 1, 1, 1, 1, 1, 1, 1, 1, 1, 1, 1, 1, 1, 1, 1, 1, 1, 1, 1, 1, 1, 1, 1, 1, 1, 1, 1, 1, 0, 0, 0, 0, 0, 0, 0, 0, 0, 0, 0, 0, 0, 0, 0, 0, 0, 0, 0, 0, 0, 0, 0, 0, 0, 0, 0, 0, 0, 0, 0, 0, 0, 0, 0, 0, 0])
me_cylinder.materials.append(mat_mat_pot)
me_cylinder.materials.append(mat_mat_plant)
me_cylinder.use_remesh_preserve_volume = False
me_cylinder.use_remesh_preserve_attributes = False
me_cylinder.use_mirror_vertex_groups = False
me_cylinder.update()

# ---- objects
ob_cylinder = bpy.data.objects.new('Cylinder', me_cylinder)

# ---- transforms, parenting, visibility, modifiers, constraints
ob_cylinder.location = (0.0, 0.0, 0.0)
ob_cylinder.rotation_euler = (1.571, 0.0, 0.0)
ob_cylinder.lineart.crease_threshold = 0.0

# ---- collection membership
col_collection_1.objects.link(ob_cylinder)

# ---- scene / render settings (as saved in the file)
scene.frame_start = 1; scene.frame_end = 250; scene.frame_set(1)
scene.render.engine = 'BLENDER_EEVEE_NEXT'
scene.render.resolution_percentage = 50
scene.render.dither_intensity = 0.0
scene.cycles.use_denoising = False
scene.cycles.samples = 128
scene.cycles.sampling_pattern = 'TABULATED_SOBOL'
scene.cycles.use_adaptive_sampling = False
scene.cycles.use_light_tree = False
scene.cycles.blur_glossy = 0.0
scene.cycles.sample_clamp_indirect = 0.0
scene.view_settings.view_transform = 'Standard'
bpy.context.view_layer.update()

# ---- added for rendering (the .blend has no active camera and no usable light): camera, sun
cam_auto = bpy.data.cameras.new('AutoCamera')
cam_auto.lens = 50.0
cam_auto.sensor_width = 36.0
cam_auto.clip_end = 1000.0
ob_auto_camera = bpy.data.objects.new('AutoCamera', cam_auto)
scene.collection.objects.link(ob_auto_camera)
ob_auto_camera.location = (2.3499, -2.64226, 2.50742)
ob_auto_camera.rotation_euler = (1.09748, -7.21219e-08, 0.694738)
scene.camera = ob_auto_camera
light_auto_sun = bpy.data.lights.new('AutoSun', 'SUN')
light_auto_sun.energy = 3.0
light_auto_sun.angle = 0.0523599
ob_auto_sun = bpy.data.objects.new('AutoSun', light_auto_sun)
scene.collection.objects.link(ob_auto_sun)
ob_auto_sun.rotation_euler = (0.872665, 0.174533, 0.523599)
bpy.context.view_layer.update()
